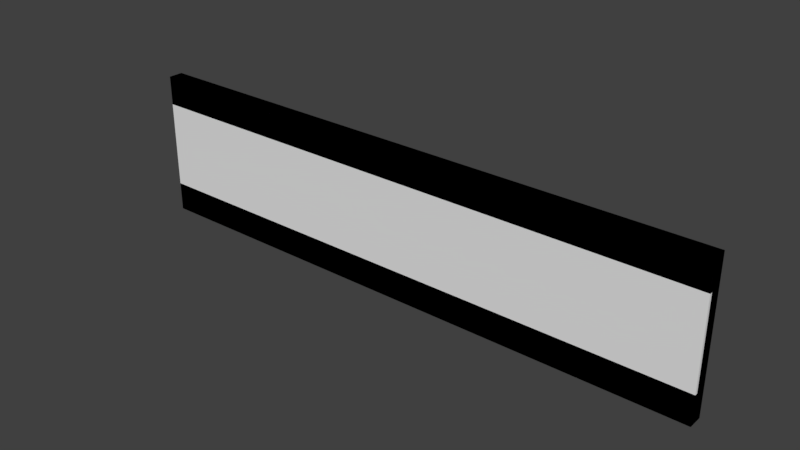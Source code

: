 # Source: aucman_ext_trim_4m.blend  (saved by Blender 2.79.0; exported with 4.5.12 LTS)
import bpy
from mathutils import Matrix  # noqa: F401  (used for matrix-valued properties, if any)

bpy.ops.wm.read_factory_settings(use_empty=True)
scene = bpy.context.scene
scene.name = 'Scene'

# ---- collections
col_collection_1 = bpy.data.collections.new('Collection 1'); scene.collection.children.link(col_collection_1)
col_collection_2 = bpy.data.collections.new('Collection 2'); scene.collection.children.link(col_collection_2)
col_collection_3 = bpy.data.collections.new('Collection 3'); scene.collection.children.link(col_collection_3)
col_collection_4 = bpy.data.collections.new('Collection 4'); scene.collection.children.link(col_collection_4)
col_collection_5 = bpy.data.collections.new('Collection 5'); scene.collection.children.link(col_collection_5)
col_collection_6 = bpy.data.collections.new('Collection 6'); scene.collection.children.link(col_collection_6)
col_collection_7 = bpy.data.collections.new('Collection 7'); scene.collection.children.link(col_collection_7)
col_collection_8 = bpy.data.collections.new('Collection 8'); scene.collection.children.link(col_collection_8)
col_collection_9 = bpy.data.collections.new('Collection 9'); scene.collection.children.link(col_collection_9)
col_collection_10 = bpy.data.collections.new('Collection 10'); scene.collection.children.link(col_collection_10)
col_collection_11 = bpy.data.collections.new('Collection 11'); scene.collection.children.link(col_collection_11)
col_collection_12 = bpy.data.collections.new('Collection 12'); scene.collection.children.link(col_collection_12)
col_collection_13 = bpy.data.collections.new('Collection 13'); scene.collection.children.link(col_collection_13)
col_collection_14 = bpy.data.collections.new('Collection 14'); scene.collection.children.link(col_collection_14)
col_collection_15 = bpy.data.collections.new('Collection 15'); scene.collection.children.link(col_collection_15)
col_collection_16 = bpy.data.collections.new('Collection 16'); scene.collection.children.link(col_collection_16)
col_collection_17 = bpy.data.collections.new('Collection 17'); scene.collection.children.link(col_collection_17)
col_collection_18 = bpy.data.collections.new('Collection 18'); scene.collection.children.link(col_collection_18)
col_collection_19 = bpy.data.collections.new('Collection 19'); scene.collection.children.link(col_collection_19)
col_collection_20 = bpy.data.collections.new('Collection 20'); scene.collection.children.link(col_collection_20)

# ---- images (referenced by path relative to the original .blend; pixels are not part of the script)
import os
ASSET_DIR = os.environ.get("B2B_ASSET_DIR", "")  # directory of the original .blend (textures are referenced by path, not embedded)
HERE = os.path.dirname(os.path.abspath(__file__))  # packed textures are extracted next to this script under _unpacked/

def load_image(name, relpath, width, height, colorspace="sRGB"):
    """Load a texture the original file referenced (path relative to the .blend, or extracted next to this script)."""
    p = next((c for c in (os.path.join(HERE, relpath), os.path.join(ASSET_DIR, relpath)) if relpath and os.path.exists(c)), "")
    if p:
        img = bpy.data.images.load(p, check_existing=True)
        img.name = name
    else:  # same state as the original file: an image datablock whose file is absent (Cycles renders it pink)
        img = bpy.data.images.new(name, width, height)
        img.source = "FILE"
        img.filepath = "//" + (relpath or name)
    img.colorspace_settings.name = colorspace
    return img
img_sfm_ext_white_mortar_df_texture_dds = load_image('sfm_ext_white_mortar_df.texture.dds', 'sfm_ext_white_mortar_df.texture.dds', 1024, 1024, 'sRGB')

# ---- materials (node trees are filled in below, after node groups)
mat_mtl_mortar = bpy.data.materials.new('mtl_mortar')
mat_mtl_mortar.alpha_threshold = 0.0
mat_mtl_mortar.diffuse_color = (0.64, 0.64, 0.64, 1.0)
mat_mtl_mortar.specular_color = (0.5, 0.5, 0.5)
mat_mtl_mortar.roughness = 0.5
mat_mtl_mortar.specular_intensity = 1.0

# ---- material node trees
mat_mtl_mortar.use_nodes = True; mat_mtl_mortar.node_tree.nodes.clear()
_N = mat_mtl_mortar.node_tree.nodes; _L = mat_mtl_mortar.node_tree.links
n0 = _N.new('ShaderNodeOutputMaterial'); n0.name = 'Material Output'; n0.location = (300, 300)
n1 = _N.new('ShaderNodeBsdfDiffuse'); n1.name = 'Diffuse BSDF'; n1.location = (10, 300)
n2 = _N.new('ShaderNodeTexImage'); n2.name = 'Image Texture'; n2.location = (-247, 329)
n2.width = 140
n2.image = img_sfm_ext_white_mortar_df_texture_dds
_L.new(n1.outputs[0], n0.inputs[0])
_L.new(n2.outputs[0], n1.inputs[0])
n0.is_active_output = True

# ---- world
world_world = bpy.data.worlds.new('World'); scene.world = world_world
world_world.color = (0.05088, 0.05088, 0.05088)
world_world.use_sun_shadow = False
world_world.sun_shadow_jitter_overblur = 0.0
world_world.cycles.sampling_method = 'MANUAL'

# ---- meshes
me_c_c = bpy.data.meshes.new('c_c')
me_c_c.from_pydata([(-4.0, -0.1, 0.0), (-4.0, -0.1, 1.0), (-4.0, -3.725e-08, 0.0), (-4.0, -3.725e-08, 1.0), (0.0, -0.1, 0.0), (0.0, -0.1, 1.0), (0.0, -3.725e-08, 0.0), (0.0, -3.725e-08, 1.0)], [], [(0, 1, 3, 2), (2, 3, 7, 6), (6, 7, 5, 4), (4, 5, 1, 0), (2, 6, 4, 0), (7, 3, 1, 5)])
me_c_c.use_remesh_preserve_volume = False
me_c_c.use_remesh_preserve_attributes = False
me_c_c.use_mirror_vertex_groups = False
me_c_c.update()
me_g_g = bpy.data.meshes.new('g_g')
me_g_g.from_pydata([(0.0, 0.0, 1.0), (0.0, 0.0, 0.0), (-4.0, 0.0, 1.0), (-4.0, 0.0, 0.0), (0.0, -0.08, 0.8), (0.0, -0.08, 0.2), (-4.0, -0.08, 0.2), (-4.0, -0.08, 0.8), (0.0, 0.0, 1.0), (0.0, 0.0, 0.0), (0.0, -0.1, 1.0), (0.0, -0.1, 0.0), (-4.0, 0.0, 1.0), (-4.0, 0.0, 0.0), (-4.0, -0.1, 1.0), (-4.0, -0.1, 0.0), (0.0, -0.1, 0.8), (0.0, -0.08, 0.8), (0.0, -0.08, 0.2), (0.0, -0.1, 0.2), (-4.0, -0.1, 0.2), (-4.0, -0.08, 0.2), (-4.0, -0.08, 0.8), (-4.0, -0.1, 0.8), (0.0, -0.075, 1.0), (0.0, -0.1, 0.975), (0.0, -0.1, 1.0), (0.0, -0.1, 0.025), (0.0, -0.075, 0.0), (0.0, -0.1, 0.0), (-4.0, -0.1, 0.975), (-4.0, -0.075, 1.0), (-4.0, -0.1, 1.0), (-4.0, -0.075, 0.0), (-4.0, -0.1, 0.025), (-4.0, -0.1, 0.0), (0.0, -0.1, 0.825), (-4.0, -0.08, 0.8), (0.0, -0.1, 0.8), (-4.0, -0.08, 0.2), (0.0, -0.1, 0.175), (0.0, -0.1, 0.2), (-4.0, -0.1, 0.175), (0.0, -0.08, 0.2), (-4.0, -0.1, 0.2), (0.0, -0.08, 0.8), (-4.0, -0.1, 0.825), (-4.0, -0.1, 0.8)], [], [(0, 2, 31, 24), (3, 1, 28, 33), (27, 40, 42, 34), (36, 25, 30, 46), (9, 8, 10, 16, 17, 18, 19, 11), (15, 20, 21, 22, 23, 14, 12, 13), (24, 31, 32, 26), (26, 32, 30, 25), (33, 28, 29, 35), (35, 29, 27, 34), (5, 6, 44, 41), (41, 44, 42, 40), (36, 46, 47, 38), (38, 47, 7, 4), (43, 45, 37, 39)])
me_g_g.polygons.foreach_set('use_smooth', [True] * 15)
_uv = me_g_g.uv_layers.new(name='UVMap')
_uv.uv.foreach_set('vector', [0.5, 0.5, -1.5, 0.5, -1.5, 0.4625, 0.5, 0.4625, 0.5, 0.5, 2.5, 0.5, 2.5, 0.4625, 0.5, 0.4625, 0.5, 0.5125, 0.5, 0.5875, -1.5, 0.5875, -1.5, 0.5125, 0.5, 0.9125, 0.5, 0.9875, -1.5, 0.9875, -1.5, 0.9125, 0.5, 0.5, 0.5, 1.0, 0.45, 1.0, 0.45, 0.9, 0.46, 0.89, 0.46, 0.61, 0.45, 0.6, 0.45, 0.5, 0.45, 0.5, 0.45, 0.6, 0.46, 0.61, 0.46, 0.89, 0.45, 0.9, 0.45, 1.0, 0.5, 1.0, 0.5, 0.5, 0.5, 0.4625, -1.5, 0.4625, -1.5, 0.45, 0.5, 0.45, 0.5, 1.0, -1.5, 1.0, -1.5, 0.9875, 0.5, 0.9875, 0.5, 0.4625, 2.5, 0.4625, 2.5, 0.45, 0.5, 0.45, -1.5, 0.5, 0.5, 0.5, 0.5, 0.5125, -1.5, 0.5125, 0.5, 0.46, -1.5, 0.46, -1.5, 0.45, 0.5, 0.45, 0.5, 0.6, -1.5, 0.6, -1.5, 0.5875, 0.5, 0.5875, 0.5, 0.9125, -1.5, 0.9125, -1.5, 0.9, 0.5, 0.9, 0.5, 0.45, -1.5, 0.45, -1.5, 0.46, 0.5, 0.46, 0.5, 0.61, 0.5, 0.89, -1.5, 0.89, -1.5, 0.61])
_uv.active_render = True
_uv = me_g_g.uv_layers.new(name='UVMap.001')
_uv.uv.foreach_set('vector', [0.0, 0.0, 0.0, 0.0, 0.0, 0.0, 0.0, 0.0, 0.0, 0.0, 0.0, 0.0, 0.0, 0.0, 0.0, 0.0, 0.0, 0.0, 0.0, 0.0, 0.0, 0.0, 0.0, 0.0, 0.0, 0.0, 0.0, 0.0, 0.0, 0.0, 0.0, 0.0, 0.0, 0.0, 0.0, 0.0, 0.0, 0.0, 0.0, 0.0, 0.0, 0.0, 0.0, 0.0, 0.0, 0.0, 0.0, 0.0, 0.0, 0.0, 0.0, 0.0, 0.0, 0.0, 0.0, 0.0, 0.0, 0.0, 0.0, 0.0, 0.0, 0.0, 0.0, 0.0, 0.0, 0.0, 0.0, 0.0, 0.0, 0.0, 0.0, 0.0, 0.0, 0.0, 0.0, 0.0, 0.0, 0.0, 0.0, 0.0, 0.0, 0.0, 0.0, 0.0, 0.0, 0.0, 0.0, 0.0, 0.0, 0.0, 0.0, 0.0, 0.0, 0.0, 0.0, 0.0, 0.0, 0.0, 0.0, 0.0, 0.0, 0.0, 0.0, 0.0, 0.0, 0.0, 0.0, 0.0, 0.0, 0.0, 0.0, 0.0, 0.0, 0.0, 0.0, 0.0, 0.0, 0.0, 0.0, 0.0, 0.0, 0.0, 0.0, 0.0, 0.0, 0.0, 0.0, 0.0, 0.0, 0.0, 0.0, 0.0, 0.0, 0.0, 0.0, 0.0])
_ca = me_g_g.color_attributes.new('Col', 'BYTE_COLOR', 'CORNER')
_ca.data.foreach_set('color', [1.0, 1.0, 1.0, 1.0, 1.0, 1.0, 1.0, 1.0, 1.0, 1.0, 1.0, 1.0, 1.0, 1.0, 1.0, 1.0, 1.0, 1.0, 1.0, 1.0, 1.0, 1.0, 1.0, 1.0, 1.0, 1.0, 1.0, 1.0, 1.0, 1.0, 1.0, 1.0, 1.0, 1.0, 1.0, 1.0, 1.0, 1.0, 1.0, 1.0, 1.0, 1.0, 1.0, 1.0, 1.0, 1.0, 1.0, 1.0, 1.0, 1.0, 1.0, 1.0, 1.0, 1.0, 1.0, 1.0, 1.0, 1.0, 1.0, 1.0, 1.0, 1.0, 1.0, 1.0, 1.0, 1.0, 1.0, 1.0, 1.0, 1.0, 1.0, 1.0, 1.0, 1.0, 1.0, 1.0, 1.0, 1.0, 1.0, 1.0, 1.0, 1.0, 1.0, 1.0, 1.0, 1.0, 1.0, 1.0, 1.0, 1.0, 1.0, 1.0, 1.0, 1.0, 1.0, 1.0, 1.0, 1.0, 1.0, 1.0, 1.0, 1.0, 1.0, 1.0, 1.0, 1.0, 1.0, 1.0, 1.0, 1.0, 1.0, 1.0, 1.0, 1.0, 1.0, 1.0, 1.0, 1.0, 1.0, 1.0, 1.0, 1.0, 1.0, 1.0, 1.0, 1.0, 1.0, 1.0, 1.0, 1.0, 1.0, 1.0, 1.0, 1.0, 1.0, 1.0, 1.0, 1.0, 1.0, 1.0, 1.0, 1.0, 1.0, 1.0, 1.0, 1.0, 1.0, 1.0, 1.0, 1.0, 1.0, 1.0, 1.0, 1.0, 1.0, 1.0, 1.0, 1.0, 1.0, 1.0, 1.0, 1.0, 1.0, 1.0, 1.0, 1.0, 1.0, 1.0, 1.0, 1.0, 1.0, 1.0, 1.0, 1.0, 1.0, 1.0, 1.0, 1.0, 1.0, 1.0, 1.0, 1.0, 1.0, 1.0, 1.0, 1.0, 1.0, 1.0, 1.0, 1.0, 1.0, 1.0, 1.0, 1.0, 1.0, 1.0, 1.0, 1.0, 1.0, 1.0, 1.0, 1.0, 1.0, 1.0, 1.0, 1.0, 1.0, 1.0, 1.0, 1.0, 1.0, 1.0, 1.0, 1.0, 1.0, 1.0, 1.0, 1.0, 1.0, 1.0, 1.0, 1.0, 1.0, 1.0, 1.0, 1.0, 1.0, 1.0, 1.0, 1.0, 1.0, 1.0, 1.0, 1.0, 1.0, 1.0, 1.0, 1.0, 1.0, 1.0, 1.0, 1.0, 1.0, 1.0, 1.0, 1.0, 1.0, 1.0, 1.0, 1.0, 1.0, 1.0, 1.0, 1.0, 1.0, 1.0, 1.0, 1.0, 1.0, 1.0, 1.0, 1.0, 1.0, 1.0, 1.0, 1.0, 1.0, 1.0, 1.0, 1.0, 1.0, 1.0])
me_g_g.materials.append(mat_mtl_mortar)
me_g_g.use_remesh_preserve_volume = False
me_g_g.use_remesh_preserve_attributes = False
me_g_g.use_mirror_vertex_groups = False
me_g_g.update()
me_g_g.normals_split_custom_set([tuple(v) for v in zip(*[iter([0.0, 0.0, 1.0, 0.0, 0.0, 1.0, 0.0, 0.0, 1.0, 0.0, 0.0, 1.0, 0.0, 0.0, -1.0, 0.0, 0.0, -1.0, 0.0, 0.0, -1.0, 0.0, 0.0, -1.0, 0.0, -1.0, -1.49e-07, 0.0, -1.0, 0.0, 0.0, -1.0, 0.0, 0.0, -1.0, -1.49e-07, 0.0, -1.0, 0.0, 0.0, -1.0, 1.49e-07, 0.0, -1.0, 1.49e-07, 0.0, -1.0, 0.0, 1.0, 0.0, 0.0, 1.0, 0.0, 0.0, 1.0, 0.0, 0.0, 1.0, 0.0, 0.0, 1.0, 0.0, 0.0, 1.0, 0.0, 0.0, 1.0, 0.0, 0.0, 1.0, 0.0, 0.0, -1.0, 0.0, 0.0, -1.0, 0.0, 0.0, -1.0, 0.0, 0.0, -1.0, 0.0, 0.0, -1.0, 0.0, 0.0, -1.0, 0.0, 0.0, -1.0, 0.0, 0.0, -1.0, 0.0, 0.0, 0.0, 0.0, 1.0, 0.0, 0.0, 1.0, 0.0, -0.7071, 0.7071, 0.0, -0.7071, 0.7071, 0.0, -0.7071, 0.7071, 0.0, -0.7071, 0.7071, 0.0, -1.0, 1.49e-07, 0.0, -1.0, 1.49e-07, 0.0, 0.0, -1.0, 0.0, 0.0, -1.0, 0.0, -0.7071, -0.7071, 0.0, -0.7071, -0.7071, 0.0, -0.7071, -0.7071, 0.0, -0.7071, -0.7071, 0.0, -1.0, -1.49e-07, 0.0, -1.0, -1.49e-07, 0.0, 0.0, 1.0, 0.0, 0.0, 1.0, 0.0, -0.7071, 0.7071, 0.0, -0.7071, 0.7071, 0.0, -0.7071, 0.7071, 0.0, -0.7071, 0.7071, 0.0, -1.0, 0.0, 0.0, -1.0, 0.0, 0.0, -1.0, 0.0, 0.0, -1.0, 0.0, 0.0, -0.7071, -0.7071, 0.0, -0.7071, -0.7071, 0.0, -0.7071, -0.7071, 0.0, -0.7071, -0.7071, 0.0, 0.0, -1.0, 0.0, 0.0, -1.0, 0.0, -1.0, 0.0, 0.0, -1.0, 0.0, 0.0, -1.0, 0.0, 0.0, -1.0, 0.0])] * 3)])
me_co_culling = bpy.data.meshes.new('co_culling')
me_co_culling.from_pydata([(0.0, 0.0, 0.0), (0.0, 0.0, 0.0), (0.0, 0.0, 0.0), (0.0, 0.0, 0.0), (0.0, 0.0, 0.0), (0.0, 0.0, 0.0), (0.0, 0.0, 0.0), (0.0, 0.0, 0.0)], [], [(0, 1, 3, 2), (2, 3, 7, 6), (6, 7, 5, 4), (4, 5, 1, 0), (2, 6, 4, 0), (7, 3, 1, 5)])
me_co_culling.use_remesh_preserve_volume = False
me_co_culling.use_remesh_preserve_attributes = False
me_co_culling.use_mirror_vertex_groups = False
me_co_culling.update()

# ---- objects
ob_c_c = bpy.data.objects.new('c_c', me_c_c)
ob_g_g = bpy.data.objects.new('g_g', me_g_g)
ob_co_culling = bpy.data.objects.new('co_culling', me_co_culling)

# ---- transforms, parenting, visibility, modifiers, constraints
ob_c_c.location = (0.0, 0.0, 0.0)
ob_c_c.lineart.crease_threshold = 0.0
ob_g_g.location = (0.0, 0.0, 0.0)
ob_g_g.lineart.crease_threshold = 0.0
ob_co_culling.location = (0.0, 0.0, 0.0)
ob_co_culling.lineart.crease_threshold = 0.0

# ---- collection membership
col_collection_1.objects.link(ob_c_c)
col_collection_1.objects.link(ob_g_g)
col_collection_1.objects.link(ob_co_culling)
col_collection_2.objects.link(ob_g_g)
col_collection_3.objects.link(ob_g_g)
col_collection_4.objects.link(ob_g_g)
col_collection_5.objects.link(ob_g_g)
col_collection_6.objects.link(ob_g_g)
col_collection_7.objects.link(ob_g_g)
col_collection_8.objects.link(ob_g_g)
col_collection_9.objects.link(ob_g_g)
col_collection_10.objects.link(ob_g_g)
col_collection_11.objects.link(ob_g_g)
col_collection_12.objects.link(ob_g_g)
col_collection_13.objects.link(ob_g_g)
col_collection_14.objects.link(ob_g_g)
col_collection_15.objects.link(ob_g_g)
col_collection_16.objects.link(ob_g_g)
col_collection_17.objects.link(ob_g_g)
col_collection_18.objects.link(ob_g_g)
col_collection_19.objects.link(ob_g_g)
col_collection_20.objects.link(ob_g_g)

# ---- scene / render settings (as saved in the file)
scene.frame_start = 1; scene.frame_end = 250; scene.frame_set(1)
scene.render.engine = 'CYCLES'
scene.render.resolution_percentage = 50
scene.render.dither_intensity = 0.0
scene.cycles.use_denoising = False
scene.cycles.samples = 128
scene.cycles.sampling_pattern = 'TABULATED_SOBOL'
scene.cycles.use_adaptive_sampling = False
scene.cycles.use_light_tree = False
scene.cycles.blur_glossy = 0.0
scene.cycles.sample_clamp_indirect = 0.0
scene.view_settings.view_transform = 'Standard'
bpy.context.view_layer.update()

# ---- added for rendering (the .blend has no active camera and no usable light): camera, sun
cam_auto = bpy.data.cameras.new('AutoCamera')
cam_auto.lens = 50.0
cam_auto.sensor_width = 36.0
cam_auto.clip_end = 1000.0
ob_auto_camera = bpy.data.objects.new('AutoCamera', cam_auto)
scene.collection.objects.link(ob_auto_camera)
ob_auto_camera.location = (1.81592, -4.62911, 3.55274)
ob_auto_camera.rotation_euler = (1.09748, -7.21219e-08, 0.694738)
scene.camera = ob_auto_camera
light_auto_sun = bpy.data.lights.new('AutoSun', 'SUN')
light_auto_sun.energy = 3.0
light_auto_sun.angle = 0.0523599
ob_auto_sun = bpy.data.objects.new('AutoSun', light_auto_sun)
scene.collection.objects.link(ob_auto_sun)
ob_auto_sun.rotation_euler = (0.872665, 0.174533, 0.523599)
bpy.context.view_layer.update()
